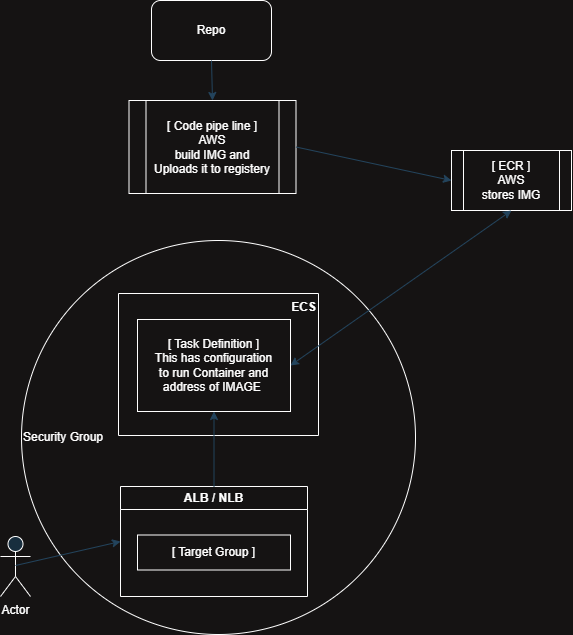

The diagram above was exported from draw.io. Its source (the exported page's mxGraphModel, read from the mxfile embedded in the PNG):
<mxGraphModel dx="1593" dy="842" grid="0" gridSize="10" guides="1" tooltips="1" connect="1" arrows="1" fold="1" page="1" pageScale="1" pageWidth="1169" pageHeight="827" background="#151313" math="0" shadow="0">
  <root>
    <mxCell id="0" />
    <mxCell id="1" parent="0" />
    <mxCell id="1c8_lITVwbluIa39ftRD-21607" value="&lt;div style=&quot;text-align: justify;&quot;&gt;&lt;span style=&quot;background-color: initial;&quot;&gt;Security Group&lt;/span&gt;&lt;/div&gt;" style="ellipse;whiteSpace=wrap;html=1;aspect=fixed;strokeColor=#FFFFFF;fontColor=#FFFFFF;fillColor=none;align=left;" vertex="1" parent="1">
      <mxGeometry x="95" y="400" width="394" height="394" as="geometry" />
    </mxCell>
    <mxCell id="1c8_lITVwbluIa39ftRD-21591" value="Repo" style="rounded=1;whiteSpace=wrap;html=1;labelBackgroundColor=none;fillColor=none;strokeColor=#FFFFFF;fontColor=#FFFFFF;" vertex="1" parent="1">
      <mxGeometry x="225" y="160" width="120" height="60" as="geometry" />
    </mxCell>
    <mxCell id="1c8_lITVwbluIa39ftRD-21592" value="[ Code pipe line ]&lt;br&gt;AWS&lt;br&gt;build IMG and&lt;br&gt;Uploads it to registery" style="shape=process;whiteSpace=wrap;html=1;backgroundOutline=1;labelBackgroundColor=none;fillColor=none;strokeColor=#FFFFFF;fontColor=#FFFFFF;" vertex="1" parent="1">
      <mxGeometry x="202.5" y="260" width="167" height="93" as="geometry" />
    </mxCell>
    <mxCell id="1c8_lITVwbluIa39ftRD-21593" value="" style="endArrow=classic;html=1;rounded=0;exitX=0.5;exitY=1;exitDx=0;exitDy=0;entryX=0.5;entryY=0;entryDx=0;entryDy=0;labelBackgroundColor=none;strokeColor=#23445D;fontColor=default;" edge="1" parent="1" source="1c8_lITVwbluIa39ftRD-21591" target="1c8_lITVwbluIa39ftRD-21592">
      <mxGeometry width="50" height="50" relative="1" as="geometry">
        <mxPoint x="560" y="420" as="sourcePoint" />
        <mxPoint x="610" y="370" as="targetPoint" />
      </mxGeometry>
    </mxCell>
    <mxCell id="1c8_lITVwbluIa39ftRD-21594" value="[ ECR ]&lt;br&gt;AWS&lt;br&gt;stores IMG" style="shape=process;whiteSpace=wrap;html=1;backgroundOutline=1;labelBackgroundColor=none;fillColor=none;strokeColor=#FFFFFF;fontColor=#FFFFFF;" vertex="1" parent="1">
      <mxGeometry x="525" y="310" width="120" height="60" as="geometry" />
    </mxCell>
    <mxCell id="1c8_lITVwbluIa39ftRD-21595" value="" style="endArrow=classic;html=1;rounded=0;exitX=1;exitY=0.5;exitDx=0;exitDy=0;entryX=0;entryY=0.5;entryDx=0;entryDy=0;labelBackgroundColor=none;strokeColor=#23445D;fontColor=default;" edge="1" parent="1" source="1c8_lITVwbluIa39ftRD-21592" target="1c8_lITVwbluIa39ftRD-21594">
      <mxGeometry width="50" height="50" relative="1" as="geometry">
        <mxPoint x="300" y="230" as="sourcePoint" />
        <mxPoint x="300" y="320" as="targetPoint" />
      </mxGeometry>
    </mxCell>
    <mxCell id="1c8_lITVwbluIa39ftRD-21597" value="ECS" style="swimlane;startSize=0;strokeColor=#FFFFFF;fontColor=#FFFFFF;fillColor=#182E3E;align=right;verticalAlign=top;" vertex="1" parent="1">
      <mxGeometry x="192" y="453" width="200" height="142" as="geometry" />
    </mxCell>
    <mxCell id="1c8_lITVwbluIa39ftRD-21600" value="[ Task Definition ]&lt;br&gt;This has configuration&lt;br&gt;to run Container and address of IMAGE&amp;nbsp;" style="whiteSpace=wrap;html=1;strokeColor=#FFFFFF;fontColor=#FFFFFF;fillColor=none;" vertex="1" parent="1">
      <mxGeometry x="211" y="479" width="153" height="92" as="geometry" />
    </mxCell>
    <mxCell id="1c8_lITVwbluIa39ftRD-21601" value="Actor" style="shape=umlActor;verticalLabelPosition=bottom;verticalAlign=top;html=1;outlineConnect=0;strokeColor=#FFFFFF;fontColor=#FFFFFF;fillColor=#182E3E;" vertex="1" parent="1">
      <mxGeometry x="74" y="696" width="30" height="60" as="geometry" />
    </mxCell>
    <mxCell id="1c8_lITVwbluIa39ftRD-21605" value="" style="endArrow=classic;html=1;rounded=0;exitX=0.5;exitY=0.5;exitDx=0;exitDy=0;labelBackgroundColor=none;strokeColor=#23445D;fontColor=default;exitPerimeter=0;entryX=0;entryY=0.5;entryDx=0;entryDy=0;" edge="1" parent="1" target="1c8_lITVwbluIa39ftRD-21621">
      <mxGeometry width="50" height="50" relative="1" as="geometry">
        <mxPoint x="89" y="725" as="sourcePoint" />
        <mxPoint x="190" y="720" as="targetPoint" />
      </mxGeometry>
    </mxCell>
    <mxCell id="1c8_lITVwbluIa39ftRD-21606" value="" style="endArrow=classic;startArrow=classic;html=1;rounded=0;strokeColor=#23445D;entryX=0.5;entryY=1;entryDx=0;entryDy=0;exitX=1;exitY=0.5;exitDx=0;exitDy=0;" edge="1" parent="1" source="1c8_lITVwbluIa39ftRD-21600" target="1c8_lITVwbluIa39ftRD-21594">
      <mxGeometry width="50" height="50" relative="1" as="geometry">
        <mxPoint x="529" y="626" as="sourcePoint" />
        <mxPoint x="579" y="576" as="targetPoint" />
      </mxGeometry>
    </mxCell>
    <mxCell id="1c8_lITVwbluIa39ftRD-21621" value="ALB / NLB" style="swimlane;whiteSpace=wrap;html=1;strokeColor=#FFFFFF;fontColor=#FFFFFF;fillColor=none;startSize=23;" vertex="1" parent="1">
      <mxGeometry x="194" y="646" width="187" height="110" as="geometry" />
    </mxCell>
    <mxCell id="1c8_lITVwbluIa39ftRD-21622" value="[ Target Group ]" style="whiteSpace=wrap;html=1;strokeColor=#FFFFFF;fontColor=#FFFFFF;fillColor=none;" vertex="1" parent="1c8_lITVwbluIa39ftRD-21621">
      <mxGeometry x="17" y="48.5" width="153" height="35" as="geometry" />
    </mxCell>
    <mxCell id="1c8_lITVwbluIa39ftRD-21625" value="" style="endArrow=classic;html=1;rounded=0;labelBackgroundColor=none;strokeColor=#23445D;fontColor=default;entryX=0.5;entryY=1;entryDx=0;entryDy=0;" edge="1" parent="1" source="1c8_lITVwbluIa39ftRD-21621" target="1c8_lITVwbluIa39ftRD-21600">
      <mxGeometry width="50" height="50" relative="1" as="geometry">
        <mxPoint x="99" y="735" as="sourcePoint" />
        <mxPoint x="204" y="711" as="targetPoint" />
      </mxGeometry>
    </mxCell>
  </root>
</mxGraphModel>